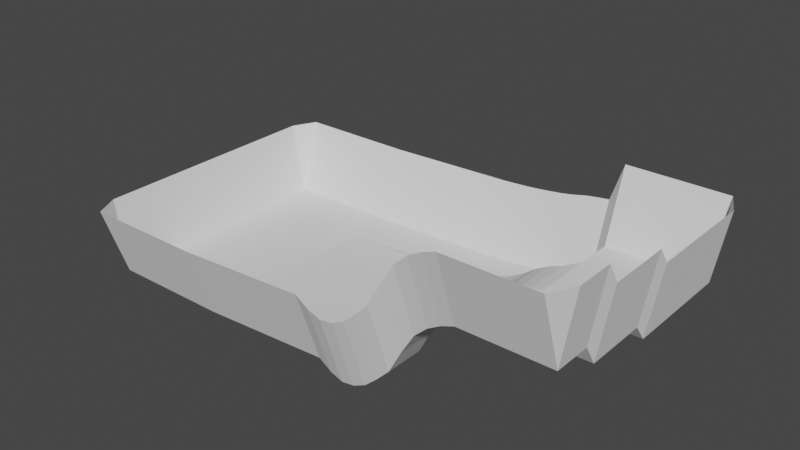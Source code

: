 # Source: TestSlope.blend  (saved by Blender 2.80.75; exported with 4.5.12 LTS)
import bpy
from mathutils import Matrix  # noqa: F401  (used for matrix-valued properties, if any)

bpy.ops.wm.read_factory_settings(use_empty=True)
scene = bpy.context.scene
scene.name = 'Scene'

# ---- collections
col_collection = bpy.data.collections.new('Collection'); scene.collection.children.link(col_collection)

# ---- world
world_world = bpy.data.worlds.new('World'); scene.world = world_world
world_world.use_nodes = True; world_world.node_tree.nodes.clear()
_N = world_world.node_tree.nodes; _L = world_world.node_tree.links
n0 = _N.new('ShaderNodeOutputWorld'); n0.name = 'World Output'; n0.location = (300, 300)
n1 = _N.new('ShaderNodeBackground'); n1.name = 'Background'; n1.location = (10, 300)
n1.inputs[0].default_value = (0.05088, 0.05088, 0.05088, 1.0)
_L.new(n1.outputs[0], n0.inputs[0])
n0.is_active_output = True
world_world.color = (0.05088, 0.05088, 0.05088)
world_world.use_sun_shadow = False
world_world.sun_shadow_jitter_overblur = 0.0

# ---- meshes
me_grid = bpy.data.meshes.new('Grid')
me_grid.from_pydata([(-100.0, -50.0, -3.0), (-44.74, -50.0, 0.0), (-39.47, -50.0, -3.525), (-34.21, -50.0, -5.402), (-28.95, -50.0, -4.597), (-23.68, -50.0, -2.014), (-18.42, -50.0, 2.723), (-13.16, -50.0, 8.074), (-7.895, -50.0, 17.83), (-2.632, -50.0, 26.32), (2.632, -50.0, 31.2), (7.895, -50.0, 34.25), (13.16, -50.0, 36.23), (18.42, -50.0, 36.23), (23.68, -50.0, 36.23), (28.95, -50.0, 36.23), (34.21, -50.0, 36.23), (39.47, -50.0, 36.23), (44.74, -50.0, 36.23), (50.0, -50.0, 36.23), (-100.0, -44.74, -3.0), (-44.74, -44.74, 0.0), (-39.47, -44.74, -3.525), (-34.21, -44.74, -5.402), (-28.95, -44.74, -4.597), (-23.68, -44.74, -2.014), (-18.42, -44.74, 2.723), (-13.16, -44.74, 8.074), (-7.895, -44.74, 17.83), (-2.632, -44.74, 26.32), (2.632, -44.74, 31.2), (7.895, -44.74, 34.25), (13.16, -44.74, 36.23), (18.42, -44.74, 36.23), (23.68, -44.74, 36.23), (28.95, -44.74, 36.23), (34.21, -44.74, 36.23), (39.47, -44.74, 36.23), (44.74, -44.74, 36.23), (50.0, -44.74, 36.23), (-100.0, -39.47, -3.0), (-44.74, -39.47, 0.0), (-39.47, -39.47, -3.525), (-34.21, -39.47, -5.402), (-28.95, -39.47, -4.597), (-23.68, -39.47, -2.014), (-18.42, -39.47, 2.723), (-13.16, -39.47, 8.074), (-7.895, -39.47, 17.83), (-2.632, -39.47, 26.32), (2.632, -39.47, 31.2), (7.895, -39.47, 34.25), (13.16, -39.47, 36.23), (18.42, -39.47, 36.23), (23.68, -39.47, 36.23), (28.95, -39.47, 36.23), (34.21, -39.47, 36.23), (39.47, -39.47, 36.23), (44.74, -39.47, 36.23), (50.0, -39.47, 36.23), (-100.0, -34.21, -3.0), (-44.74, -34.21, 0.0), (-39.47, -34.21, -3.525), (-34.21, -34.21, -5.402), (-28.95, -34.21, -4.597), (-23.68, -34.21, -2.014), (-18.42, -34.21, 2.723), (-13.16, -34.21, 8.074), (-7.895, -34.21, 17.83), (-2.632, -34.21, 26.32), (2.632, -34.21, 31.2), (7.895, -34.21, 34.25), (13.16, -34.21, 36.23), (18.42, -34.21, 36.23), (23.68, -34.21, 36.23), (28.95, -34.21, 36.23), (34.21, -34.21, 36.23), (39.47, -34.21, 36.23), (44.74, -34.21, 36.23), (50.0, -34.21, 36.23), (-100.0, -28.95, -3.0), (-44.74, -28.95, 0.0), (-39.47, -28.95, 11.5), (-34.21, -28.95, 10.73), (-28.95, -28.95, 11.06), (-23.68, -28.95, 12.12), (-18.42, -28.95, 14.06), (-13.16, -28.95, 16.25), (-7.895, -28.95, 20.25), (-2.632, -28.95, 23.73), (2.632, -28.95, 25.73), (7.895, -28.95, 26.98), (13.16, -28.95, 27.79), (18.42, -28.95, 27.79), (23.68, -28.95, 27.79), (28.95, -28.95, 27.79), (34.21, -28.95, 27.79), (39.47, -28.95, 27.79), (44.74, -28.95, 27.79), (50.0, -28.95, 27.79), (-100.0, -23.68, -3.0), (-44.74, -23.68, 0.0), (-39.47, -23.68, 11.5), (-34.21, -23.68, 10.73), (-28.95, -23.68, 11.06), (-23.68, -23.68, 12.12), (-18.42, -23.68, 14.06), (-13.16, -23.68, 16.25), (-7.895, -23.68, 20.25), (-2.632, -23.68, 23.73), (2.632, -23.68, 25.73), (7.895, -23.68, 26.98), (13.16, -23.68, 27.79), (18.42, -23.68, 27.79), (23.68, -23.68, 27.79), (28.95, -23.68, 27.79), (34.21, -23.68, 27.79), (39.47, -23.68, 27.79), (44.74, -23.68, 27.79), (50.0, -23.68, 27.79), (-100.0, -18.42, -3.0), (-44.74, -18.42, 0.0), (-39.47, -18.42, 11.5), (-34.21, -18.42, 10.73), (-28.95, -18.42, 11.06), (-23.68, -18.42, 12.12), (-18.42, -18.42, 14.06), (-13.16, -18.42, 16.25), (-7.895, -18.42, 20.25), (-2.632, -18.42, 23.73), (2.632, -18.42, 25.73), (7.895, -18.42, 26.98), (13.16, -18.42, 27.79), (18.42, -18.42, 27.79), (23.68, -18.42, 27.79), (28.95, -18.42, 27.79), (34.21, -18.42, 27.79), (39.47, -18.42, 27.79), (44.74, -18.42, 27.79), (50.0, -18.42, 27.79), (-100.0, -13.16, -3.0), (-44.74, -13.16, 0.0), (-39.47, -13.16, 11.5), (-34.21, -13.16, 10.73), (-28.95, -13.16, 11.06), (-23.68, -13.16, 12.12), (-18.42, -13.16, 14.06), (-13.16, -13.16, 16.25), (-7.895, -13.16, 20.25), (-2.632, -13.16, 23.73), (2.632, -13.16, 25.73), (7.895, -13.16, 26.98), (13.16, -13.16, 27.79), (18.42, -13.16, 27.79), (23.68, -13.16, 27.79), (28.95, -13.16, 27.79), (34.21, -13.16, 27.79), (39.47, -13.16, 27.79), (44.74, -13.16, 27.79), (50.0, -13.16, 27.79), (-100.0, -7.895, -3.0), (-44.74, -7.895, 0.0), (-39.47, -7.895, 11.5), (-34.21, -7.895, 10.73), (-28.95, -7.895, 11.06), (-23.68, -7.895, 12.12), (-18.42, -7.895, 14.06), (-13.16, -7.895, 16.25), (-7.895, -7.895, 20.25), (-2.632, -7.895, 23.73), (2.632, -7.895, 25.73), (7.895, -7.895, 26.98), (13.16, -7.895, 27.79), (18.42, -7.895, 27.79), (23.68, -7.895, 27.79), (28.95, -7.895, 27.79), (34.21, -7.895, 27.79), (39.47, -7.895, 27.79), (44.74, -7.895, 27.79), (50.0, -7.895, 27.79), (-100.0, -2.632, -3.0), (-44.74, -2.632, 0.0), (-39.47, -2.632, 11.5), (-34.21, -2.632, 10.73), (-28.95, -2.632, 11.06), (-23.68, -2.632, 12.12), (-18.42, -2.632, 14.06), (-13.16, -2.632, 16.25), (-7.895, -2.632, 20.25), (-2.632, -2.632, 23.73), (2.632, -2.632, 25.73), (7.895, -2.632, 26.98), (13.16, -2.632, 27.79), (18.42, -2.632, 27.79), (23.68, -2.632, 27.79), (28.95, -2.632, 27.79), (34.21, -2.632, 27.79), (39.47, -2.632, 27.79), (44.74, -2.632, 27.79), (50.0, -2.632, 27.79), (-100.0, 2.632, -3.0), (-44.74, 2.632, 0.0), (-39.47, 2.632, 1.0), (-34.21, 2.632, 2.1), (-28.95, 2.632, 3.6), (-23.68, 2.632, 5.6), (-18.42, 2.632, 7.8), (-13.16, 2.632, 10.8), (-7.895, 2.632, 14.8), (-2.632, 2.632, 17.55), (2.632, 2.632, 19.55), (7.895, 2.632, 20.8), (13.16, 2.632, 20.8), (18.42, 2.632, 20.8), (23.68, 2.632, 20.8), (28.95, 2.632, 20.8), (34.21, 2.632, 20.8), (39.47, 2.632, 20.8), (44.74, 2.632, 20.8), (50.0, 2.632, 20.8), (-100.0, 7.895, -3.0), (-44.74, 7.895, 0.0), (-39.47, 7.895, 1.0), (-34.21, 7.895, 2.1), (-28.95, 7.895, 3.6), (-23.68, 7.895, 5.6), (-18.42, 7.895, 7.8), (-13.16, 7.895, 10.8), (-7.895, 7.895, 14.8), (-2.632, 7.895, 17.55), (2.632, 7.895, 19.55), (7.895, 7.895, 20.8), (13.16, 7.895, 20.8), (18.42, 7.895, 20.8), (23.68, 7.895, 20.8), (28.95, 7.895, 20.8), (34.21, 7.895, 20.8), (39.47, 7.895, 20.8), (44.74, 7.895, 20.8), (50.0, 7.895, 20.8), (-100.0, 13.16, -3.0), (-44.74, 13.16, 0.0), (-39.47, 13.16, 1.0), (-34.21, 13.16, 2.1), (-28.95, 13.16, 3.6), (-23.68, 13.16, 5.6), (-18.42, 13.16, 7.8), (-13.16, 13.16, 10.8), (-7.895, 13.16, 14.8), (-2.632, 13.16, 17.55), (2.632, 13.16, 19.55), (7.895, 13.16, 20.8), (13.16, 13.16, 20.8), (18.42, 13.16, 20.8), (23.68, 13.16, 20.8), (28.95, 13.16, 20.8), (34.21, 13.16, 20.8), (39.47, 13.16, 20.8), (44.74, 13.16, 20.8), (50.0, 13.16, 20.8), (-100.0, 18.42, -3.0), (-44.74, 18.42, 0.0), (-39.47, 18.42, 1.0), (-34.21, 18.42, 2.1), (-28.95, 18.42, 3.6), (-23.68, 18.42, 5.6), (-18.42, 18.42, 7.8), (-13.16, 18.42, 10.8), (-7.895, 18.42, 14.8), (-2.632, 18.42, 17.55), (2.632, 18.42, 19.55), (7.895, 18.42, 20.8), (13.16, 18.42, 20.8), (18.42, 18.42, 20.8), (23.68, 18.42, 20.8), (28.95, 18.42, 20.8), (34.21, 18.42, 20.8), (39.47, 18.42, 20.8), (44.74, 18.42, 20.8), (50.0, 18.42, 20.8), (-100.0, 23.68, -3.0), (-44.74, 23.68, 0.0), (-39.47, 23.68, 1.0), (-34.21, 23.68, 2.1), (-28.95, 23.68, 3.6), (-23.68, 23.68, 5.6), (-18.42, 23.68, 7.8), (-13.16, 23.68, 10.8), (-7.895, 23.68, 14.8), (-2.632, 23.68, 17.55), (2.632, 23.68, 19.55), (7.895, 23.68, 20.8), (13.16, 23.68, 20.8), (18.42, 23.68, 20.8), (23.68, 23.68, 20.8), (28.95, 23.68, 20.8), (34.21, 23.68, 20.8), (39.47, 23.68, 20.8), (44.74, 23.68, 20.8), (50.0, 23.68, 20.8), (-100.0, 28.95, -3.0), (-44.74, 28.95, 0.0), (-39.47, 28.95, 1.0), (-34.21, 28.95, 2.1), (-28.95, 28.95, 3.6), (-23.68, 28.95, 5.6), (-18.42, 28.95, 7.8), (-13.16, 28.95, 10.8), (-7.895, 28.95, 14.8), (-2.632, 28.95, 17.55), (2.632, 28.95, 19.55), (7.895, 28.95, 20.8), (13.16, 28.95, 20.8), (18.42, 28.95, 20.8), (23.68, 28.95, 20.8), (28.95, 28.95, 20.8), (34.21, 28.95, 20.8), (39.47, 28.95, 20.8), (44.74, 28.95, 20.8), (50.0, 28.95, 20.8), (-100.0, 34.21, -3.0), (-44.74, 34.21, -1.389), (-39.47, 34.21, -1.071), (-34.21, 34.21, -0.7216), (-28.95, 34.21, -0.2448), (-23.68, 34.21, 0.3909), (-18.42, 34.21, 1.09), (-13.16, 34.21, 2.044), (-7.895, 34.21, 3.315), (-2.632, 34.21, 4.189), (2.632, 34.21, 4.825), (7.895, 34.21, 20.8), (13.16, 34.21, 20.8), (18.42, 34.21, 20.8), (23.68, 34.21, 20.8), (28.95, 34.21, 20.8), (34.21, 34.21, 20.8), (39.47, 34.21, 20.8), (44.74, 34.21, 20.8), (50.0, 34.21, 20.8), (-100.0, 39.47, -3.0), (-44.74, 39.47, -1.389), (-39.47, 39.47, -1.071), (-34.21, 39.47, -0.7216), (-28.95, 39.47, -0.2448), (-23.68, 39.47, 0.3909), (-18.42, 39.47, 1.09), (-13.16, 39.47, 2.044), (-7.895, 39.47, 3.315), (-2.632, 39.47, 4.189), (2.632, 39.47, 4.825), (7.895, 39.47, 20.8), (13.16, 39.47, 20.8), (18.42, 39.47, 20.8), (23.68, 39.47, 20.8), (28.95, 39.47, 20.8), (34.21, 39.47, 20.8), (39.47, 39.47, 20.8), (44.74, 39.47, 20.8), (50.0, 39.47, 20.8), (-100.0, 44.74, -3.0), (-44.74, 44.74, -1.389), (-39.47, 44.74, -1.071), (-34.21, 44.74, -0.7216), (-28.95, 44.74, -0.2448), (-23.68, 44.74, 0.3909), (-18.42, 44.74, 1.09), (-13.16, 44.74, 2.044), (-7.895, 44.74, 3.315), (-2.632, 44.74, 4.189), (2.632, 44.74, 4.825), (7.895, 44.74, 20.8), (13.16, 44.74, 20.8), (18.42, 44.74, 20.8), (23.68, 44.74, 20.8), (28.95, 44.74, 20.8), (34.21, 44.74, 20.8), (39.47, 44.74, 20.8), (44.74, 44.74, 20.8), (50.0, 44.74, 20.8), (-100.0, 50.0, -3.0), (-44.74, 50.0, -1.389), (-39.47, 50.0, -1.071), (-34.21, 50.0, -0.7216), (-28.95, 50.0, -0.2448), (-23.68, 50.0, 0.3909), (-18.42, 50.0, 1.09), (-13.16, 50.0, 2.044), (-7.895, 50.0, 3.315), (-2.632, 50.0, 4.189), (2.632, 50.0, 4.825), (7.895, 50.0, 20.8), (13.16, 50.0, 20.8), (18.42, 50.0, 20.8), (23.68, 50.0, 20.8), (28.95, 50.0, 20.8), (34.21, 50.0, 20.8), (39.47, 50.0, 20.8), (44.74, 50.0, 20.8), (50.0, 50.0, 20.8), (-150.0, -50.0, -3.0), (-150.0, -44.74, -3.0), (-150.0, -39.47, -3.0), (-150.0, -34.21, -3.0), (-150.0, -28.95, -3.0), (-150.0, -23.68, -3.0), (-150.0, -18.42, -3.0), (-150.0, -13.16, -3.0), (-150.0, -7.895, -3.0), (-150.0, -2.632, -3.0), (-150.0, 2.632, -3.0), (-150.0, 7.895, -3.0), (-150.0, 13.16, -3.0), (-150.0, 18.42, -3.0), (-150.0, 23.68, -3.0), (-150.0, 28.95, -3.0), (-150.0, 34.21, -3.0), (-150.0, 39.47, -3.0), (-150.0, 44.74, -3.0), (-150.0, 50.0, -3.0), (-100.0, 60.0, 27.0), (-44.74, 60.0, 28.61), (-39.47, 60.0, 28.93), (-34.21, 60.0, 29.28), (-28.95, 60.0, 29.76), (-23.68, 60.0, 30.39), (-18.42, 60.0, 31.09), (-13.16, 60.0, 32.04), (-7.895, 60.0, 33.32), (-2.632, 60.0, 34.19), (2.632, 60.0, 34.83), (7.895, 60.0, 50.8), (13.16, 60.0, 50.8), (18.42, 60.0, 50.8), (23.68, 60.0, 50.8), (28.95, 60.0, 50.8), (34.21, 60.0, 50.8), (39.47, 60.0, 50.8), (44.74, 60.0, 50.8), (50.0, 60.0, 50.8), (-150.0, 60.0, 27.0), (-100.0, -60.0, 27.0), (-44.74, -60.0, 30.0), (-39.47, -60.0, 26.48), (-34.21, -60.0, 24.6), (-28.95, -60.0, 25.4), (-23.68, -60.0, 27.99), (-18.42, -60.0, 32.72), (-13.16, -60.0, 38.07), (-7.895, -60.0, 47.83), (-2.632, -60.0, 56.32), (2.632, -60.0, 61.2), (7.895, -60.0, 64.25), (13.16, -60.0, 66.23), (18.42, -60.0, 66.23), (23.68, -60.0, 66.23), (28.95, -60.0, 66.23), (34.21, -60.0, 66.23), (39.47, -60.0, 66.23), (44.74, -60.0, 66.23), (50.0, -60.0, 66.23), (-150.0, -60.0, 27.0), (55.0, -50.0, 66.23), (55.0, -44.74, 66.23), (55.0, -39.47, 66.23), (55.0, -34.21, 66.23), (55.0, -28.95, 57.79), (55.0, -23.68, 57.79), (55.0, -18.42, 57.79), (55.0, -13.16, 57.79), (55.0, -7.895, 57.79), (55.0, -2.632, 57.79), (55.0, 2.632, 50.8), (55.0, 7.895, 50.8), (55.0, 13.16, 50.8), (55.0, 18.42, 50.8), (55.0, 23.68, 50.8), (55.0, 28.95, 50.8), (55.0, 34.21, 50.8), (55.0, 39.47, 50.8), (55.0, 44.74, 50.8), (55.0, 50.0, 50.8), (-155.0, -50.0, 27.0), (-155.0, -44.74, 27.0), (-155.0, -39.47, 27.0), (-155.0, -34.21, 27.0), (-155.0, -28.95, 27.0), (-155.0, -23.68, 27.0), (-155.0, -18.42, 27.0), (-155.0, -13.16, 27.0), (-155.0, -7.895, 27.0), (-155.0, -2.632, 27.0), (-155.0, 2.632, 27.0), (-155.0, 7.895, 27.0), (-155.0, 13.16, 27.0), (-155.0, 18.42, 27.0), (-155.0, 23.68, 27.0), (-155.0, 28.95, 27.0), (-155.0, 34.21, 27.0), (-155.0, 39.47, 27.0), (-155.0, 44.74, 27.0), (-155.0, 50.0, 27.0)], [], [(0, 1, 21, 20), (1, 2, 22, 21), (2, 3, 23, 22), (3, 4, 24, 23), (4, 5, 25, 24), (5, 6, 26, 25), (6, 7, 27, 26), (7, 8, 28, 27), (8, 9, 29, 28), (9, 10, 30, 29), (10, 11, 31, 30), (11, 12, 32, 31), (12, 13, 33, 32), (13, 14, 34, 33), (14, 15, 35, 34), (15, 16, 36, 35), (16, 17, 37, 36), (17, 18, 38, 37), (18, 19, 39, 38), (20, 21, 41, 40), (21, 22, 42, 41), (22, 23, 43, 42), (23, 24, 44, 43), (24, 25, 45, 44), (25, 26, 46, 45), (26, 27, 47, 46), (27, 28, 48, 47), (28, 29, 49, 48), (29, 30, 50, 49), (30, 31, 51, 50), (31, 32, 52, 51), (32, 33, 53, 52), (33, 34, 54, 53), (34, 35, 55, 54), (35, 36, 56, 55), (36, 37, 57, 56), (37, 38, 58, 57), (38, 39, 59, 58), (40, 41, 61, 60), (41, 42, 62, 61), (42, 43, 63, 62), (43, 44, 64, 63), (44, 45, 65, 64), (45, 46, 66, 65), (46, 47, 67, 66), (47, 48, 68, 67), (48, 49, 69, 68), (49, 50, 70, 69), (50, 51, 71, 70), (51, 52, 72, 71), (52, 53, 73, 72), (53, 54, 74, 73), (54, 55, 75, 74), (55, 56, 76, 75), (56, 57, 77, 76), (57, 58, 78, 77), (58, 59, 79, 78), (60, 61, 81, 80), (61, 62, 82, 81), (62, 63, 83, 82), (63, 64, 84, 83), (64, 65, 85, 84), (65, 66, 86, 85), (66, 67, 87, 86), (67, 68, 88, 87), (68, 69, 89, 88), (69, 70, 90, 89), (70, 71, 91, 90), (71, 72, 92, 91), (72, 73, 93, 92), (73, 74, 94, 93), (74, 75, 95, 94), (75, 76, 96, 95), (76, 77, 97, 96), (77, 78, 98, 97), (78, 79, 99, 98), (80, 81, 101, 100), (81, 82, 102, 101), (82, 83, 103, 102), (83, 84, 104, 103), (84, 85, 105, 104), (85, 86, 106, 105), (86, 87, 107, 106), (87, 88, 108, 107), (88, 89, 109, 108), (89, 90, 110, 109), (90, 91, 111, 110), (91, 92, 112, 111), (92, 93, 113, 112), (93, 94, 114, 113), (94, 95, 115, 114), (95, 96, 116, 115), (96, 97, 117, 116), (97, 98, 118, 117), (98, 99, 119, 118), (100, 101, 121, 120), (101, 102, 122, 121), (102, 103, 123, 122), (103, 104, 124, 123), (104, 105, 125, 124), (105, 106, 126, 125), (106, 107, 127, 126), (107, 108, 128, 127), (108, 109, 129, 128), (109, 110, 130, 129), (110, 111, 131, 130), (111, 112, 132, 131), (112, 113, 133, 132), (113, 114, 134, 133), (114, 115, 135, 134), (115, 116, 136, 135), (116, 117, 137, 136), (117, 118, 138, 137), (118, 119, 139, 138), (120, 121, 141, 140), (121, 122, 142, 141), (122, 123, 143, 142), (123, 124, 144, 143), (124, 125, 145, 144), (125, 126, 146, 145), (126, 127, 147, 146), (127, 128, 148, 147), (128, 129, 149, 148), (129, 130, 150, 149), (130, 131, 151, 150), (131, 132, 152, 151), (132, 133, 153, 152), (133, 134, 154, 153), (134, 135, 155, 154), (135, 136, 156, 155), (136, 137, 157, 156), (137, 138, 158, 157), (138, 139, 159, 158), (140, 141, 161, 160), (141, 142, 162, 161), (142, 143, 163, 162), (143, 144, 164, 163), (144, 145, 165, 164), (145, 146, 166, 165), (146, 147, 167, 166), (147, 148, 168, 167), (148, 149, 169, 168), (149, 150, 170, 169), (150, 151, 171, 170), (151, 152, 172, 171), (152, 153, 173, 172), (153, 154, 174, 173), (154, 155, 175, 174), (155, 156, 176, 175), (156, 157, 177, 176), (157, 158, 178, 177), (158, 159, 179, 178), (160, 161, 181, 180), (161, 162, 182, 181), (162, 163, 183, 182), (163, 164, 184, 183), (164, 165, 185, 184), (165, 166, 186, 185), (166, 167, 187, 186), (167, 168, 188, 187), (168, 169, 189, 188), (169, 170, 190, 189), (170, 171, 191, 190), (171, 172, 192, 191), (172, 173, 193, 192), (173, 174, 194, 193), (174, 175, 195, 194), (175, 176, 196, 195), (176, 177, 197, 196), (177, 178, 198, 197), (178, 179, 199, 198), (180, 181, 201, 200), (181, 182, 202, 201), (182, 183, 203, 202), (183, 184, 204, 203), (184, 185, 205, 204), (185, 186, 206, 205), (186, 187, 207, 206), (187, 188, 208, 207), (188, 189, 209, 208), (189, 190, 210, 209), (190, 191, 211, 210), (191, 192, 212, 211), (192, 193, 213, 212), (193, 194, 214, 213), (194, 195, 215, 214), (195, 196, 216, 215), (196, 197, 217, 216), (197, 198, 218, 217), (198, 199, 219, 218), (200, 201, 221, 220), (201, 202, 222, 221), (202, 203, 223, 222), (203, 204, 224, 223), (204, 205, 225, 224), (205, 206, 226, 225), (206, 207, 227, 226), (207, 208, 228, 227), (208, 209, 229, 228), (209, 210, 230, 229), (210, 211, 231, 230), (211, 212, 232, 231), (212, 213, 233, 232), (213, 214, 234, 233), (214, 215, 235, 234), (215, 216, 236, 235), (216, 217, 237, 236), (217, 218, 238, 237), (218, 219, 239, 238), (220, 221, 241, 240), (221, 222, 242, 241), (222, 223, 243, 242), (223, 224, 244, 243), (224, 225, 245, 244), (225, 226, 246, 245), (226, 227, 247, 246), (227, 228, 248, 247), (228, 229, 249, 248), (229, 230, 250, 249), (230, 231, 251, 250), (231, 232, 252, 251), (232, 233, 253, 252), (233, 234, 254, 253), (234, 235, 255, 254), (235, 236, 256, 255), (236, 237, 257, 256), (237, 238, 258, 257), (238, 239, 259, 258), (240, 241, 261, 260), (241, 242, 262, 261), (242, 243, 263, 262), (243, 244, 264, 263), (244, 245, 265, 264), (245, 246, 266, 265), (246, 247, 267, 266), (247, 248, 268, 267), (248, 249, 269, 268), (249, 250, 270, 269), (250, 251, 271, 270), (251, 252, 272, 271), (252, 253, 273, 272), (253, 254, 274, 273), (254, 255, 275, 274), (255, 256, 276, 275), (256, 257, 277, 276), (257, 258, 278, 277), (258, 259, 279, 278), (260, 261, 281, 280), (261, 262, 282, 281), (262, 263, 283, 282), (263, 264, 284, 283), (264, 265, 285, 284), (265, 266, 286, 285), (266, 267, 287, 286), (267, 268, 288, 287), (268, 269, 289, 288), (269, 270, 290, 289), (270, 271, 291, 290), (271, 272, 292, 291), (272, 273, 293, 292), (273, 274, 294, 293), (274, 275, 295, 294), (275, 276, 296, 295), (276, 277, 297, 296), (277, 278, 298, 297), (278, 279, 299, 298), (280, 281, 301, 300), (281, 282, 302, 301), (282, 283, 303, 302), (283, 284, 304, 303), (284, 285, 305, 304), (285, 286, 306, 305), (286, 287, 307, 306), (287, 288, 308, 307), (288, 289, 309, 308), (289, 290, 310, 309), (290, 291, 311, 310), (291, 292, 312, 311), (292, 293, 313, 312), (293, 294, 314, 313), (294, 295, 315, 314), (295, 296, 316, 315), (296, 297, 317, 316), (297, 298, 318, 317), (298, 299, 319, 318), (300, 301, 321, 320), (301, 302, 322, 321), (302, 303, 323, 322), (303, 304, 324, 323), (304, 305, 325, 324), (305, 306, 326, 325), (306, 307, 327, 326), (307, 308, 328, 327), (308, 309, 329, 328), (309, 310, 330, 329), (310, 311, 331, 330), (311, 312, 332, 331), (312, 313, 333, 332), (313, 314, 334, 333), (314, 315, 335, 334), (315, 316, 336, 335), (316, 317, 337, 336), (317, 318, 338, 337), (318, 319, 339, 338), (320, 321, 341, 340), (321, 322, 342, 341), (322, 323, 343, 342), (323, 324, 344, 343), (324, 325, 345, 344), (325, 326, 346, 345), (326, 327, 347, 346), (327, 328, 348, 347), (328, 329, 349, 348), (329, 330, 350, 349), (330, 331, 351, 350), (331, 332, 352, 351), (332, 333, 353, 352), (333, 334, 354, 353), (334, 335, 355, 354), (335, 336, 356, 355), (336, 337, 357, 356), (337, 338, 358, 357), (338, 339, 359, 358), (340, 341, 361, 360), (341, 342, 362, 361), (342, 343, 363, 362), (343, 344, 364, 363), (344, 345, 365, 364), (345, 346, 366, 365), (346, 347, 367, 366), (347, 348, 368, 367), (348, 349, 369, 368), (349, 350, 370, 369), (350, 351, 371, 370), (351, 352, 372, 371), (352, 353, 373, 372), (353, 354, 374, 373), (354, 355, 375, 374), (355, 356, 376, 375), (356, 357, 377, 376), (357, 358, 378, 377), (358, 359, 379, 378), (360, 361, 381, 380), (361, 362, 382, 381), (362, 363, 383, 382), (363, 364, 384, 383), (364, 365, 385, 384), (365, 366, 386, 385), (366, 367, 387, 386), (367, 368, 388, 387), (368, 369, 389, 388), (369, 370, 390, 389), (370, 371, 391, 390), (371, 372, 392, 391), (372, 373, 393, 392), (373, 374, 394, 393), (374, 375, 395, 394), (375, 376, 396, 395), (376, 377, 397, 396), (377, 378, 398, 397), (378, 379, 399, 398), (340, 360, 418, 417), (120, 140, 407, 406), (200, 220, 411, 410), (280, 300, 415, 414), (60, 80, 404, 403), (360, 380, 419, 418), (140, 160, 408, 407), (220, 240, 412, 411), (300, 320, 416, 415), (80, 100, 405, 404), (160, 180, 409, 408), (240, 260, 413, 412), (20, 40, 402, 401), (320, 340, 417, 416), (100, 120, 406, 405), (0, 20, 401, 400), (180, 200, 410, 409), (260, 280, 414, 413), (40, 60, 403, 402), (387, 388, 428, 427), (419, 380, 420, 440), (391, 392, 432, 431), (380, 381, 421, 420), (395, 396, 436, 435), (384, 385, 425, 424), (388, 389, 429, 428), (392, 393, 433, 432), (381, 382, 422, 421), (396, 397, 437, 436), (385, 386, 426, 425), (389, 390, 430, 429), (393, 394, 434, 433), (382, 383, 423, 422), (397, 398, 438, 437), (386, 387, 427, 426), (390, 391, 431, 430), (394, 395, 435, 434), (383, 384, 424, 423), (398, 399, 439, 438), (12, 11, 452, 453), (17, 16, 457, 458), (5, 4, 445, 446), (10, 9, 450, 451), (15, 14, 455, 456), (0, 400, 461, 441), (3, 2, 443, 444), (8, 7, 448, 449), (13, 12, 453, 454), (18, 17, 458, 459), (1, 0, 441, 442), (6, 5, 446, 447), (11, 10, 451, 452), (16, 15, 456, 457), (4, 3, 444, 445), (9, 8, 449, 450), (14, 13, 454, 455), (19, 18, 459, 460), (2, 1, 442, 443), (7, 6, 447, 448), (339, 319, 477, 478), (119, 99, 466, 467), (199, 179, 470, 471), (279, 259, 474, 475), (59, 39, 463, 464), (359, 339, 478, 479), (139, 119, 467, 468), (219, 199, 471, 472), (299, 279, 475, 476), (79, 59, 464, 465), (379, 359, 479, 480), (159, 139, 468, 469), (239, 219, 472, 473), (319, 299, 476, 477), (99, 79, 465, 466), (399, 379, 480, 481), (179, 159, 469, 470), (259, 239, 473, 474), (39, 19, 462, 463), (19, 460, 462), (399, 481, 439), (414, 415, 497, 496), (407, 408, 490, 489), (400, 401, 483, 482), (415, 416, 498, 497), (408, 409, 491, 490), (401, 402, 484, 483), (416, 417, 499, 498), (409, 410, 492, 491), (402, 403, 485, 484), (417, 418, 500, 499), (410, 411, 493, 492), (403, 404, 486, 485), (418, 419, 501, 500), (411, 412, 494, 493), (404, 405, 487, 486), (412, 413, 495, 494), (405, 406, 488, 487), (413, 414, 496, 495), (406, 407, 489, 488), (400, 482, 461), (419, 440, 501)])
_uv = me_grid.uv_layers.new(name='UVMap')
_uv.uv.foreach_set('vector', [0.0, 0.0, 0.05263, 0.0, 0.05263, 0.05263, 0.0, 0.05263, 0.05263, 0.0, 0.1053, 0.0, 0.1053, 0.05263, 0.05263, 0.05263, 0.1053, 0.0, 0.1579, 0.0, 0.1579, 0.05263, 0.1053, 0.05263, 0.1579, 0.0, 0.2105, 0.0, 0.2105, 0.05263, 0.1579, 0.05263, 0.2105, 0.0, 0.2632, 0.0, 0.2632, 0.05263, 0.2105, 0.05263, 0.2632, 0.0, 0.3158, 0.0, 0.3158, 0.05263, 0.2632, 0.05263, 0.3158, 0.0, 0.3684, 0.0, 0.3684, 0.05263, 0.3158, 0.05263, 0.3684, 0.0, 0.4211, 0.0, 0.4211, 0.05263, 0.3684, 0.05263, 0.4211, 0.0, 0.4737, 0.0, 0.4737, 0.05263, 0.4211, 0.05263, 0.4737, 0.0, 0.5263, 0.0, 0.5263, 0.05263, 0.4737, 0.05263, 0.5263, 0.0, 0.5789, 0.0, 0.5789, 0.05263, 0.5263, 0.05263, 0.5789, 0.0, 0.6316, 0.0, 0.6316, 0.05263, 0.5789, 0.05263, 0.6316, 0.0, 0.6842, 0.0, 0.6842, 0.05263, 0.6316, 0.05263, 0.6842, 0.0, 0.7368, 0.0, 0.7368, 0.05263, 0.6842, 0.05263, 0.7368, 0.0, 0.7895, 0.0, 0.7895, 0.05263, 0.7368, 0.05263, 0.7895, 0.0, 0.8421, 0.0, 0.8421, 0.05263, 0.7895, 0.05263, 0.8421, 0.0, 0.8947, 0.0, 0.8947, 0.05263, 0.8421, 0.05263, 0.8947, 0.0, 0.9474, 0.0, 0.9474, 0.05263, 0.8947, 0.05263, 0.9474, 0.0, 1.0, 0.0, 1.0, 0.05263, 0.9474, 0.05263, 1.0, 0.0, 1.053, 0.0, 1.053, 0.05263, 1.0, 0.05263, 0.0, 0.05263, 0.05263, 0.05263, 0.05263, 0.1053, 0.0, 0.1053, 0.05263, 0.05263, 0.1053, 0.05263, 0.1053, 0.1053, 0.05263, 0.1053, 0.1053, 0.05263, 0.1579, 0.05263, 0.1579, 0.1053, 0.1053, 0.1053, 0.1579, 0.05263, 0.2105, 0.05263, 0.2105, 0.1053, 0.1579, 0.1053, 0.2105, 0.05263, 0.2632, 0.05263, 0.2632, 0.1053, 0.2105, 0.1053, 0.2632, 0.05263, 0.3158, 0.05263, 0.3158, 0.1053, 0.2632, 0.1053, 0.3158, 0.05263, 0.3684, 0.05263, 0.3684, 0.1053, 0.3158, 0.1053, 0.3684, 0.05263, 0.4211, 0.05263, 0.4211, 0.1053, 0.3684, 0.1053, 0.4211, 0.05263, 0.4737, 0.05263, 0.4737, 0.1053, 0.4211, 0.1053, 0.4737, 0.05263, 0.5263, 0.05263, 0.5263, 0.1053, 0.4737, 0.1053, 0.5263, 0.05263, 0.5789, 0.05263, 0.5789, 0.1053, 0.5263, 0.1053, 0.5789, 0.05263, 0.6316, 0.05263, 0.6316, 0.1053, 0.5789, 0.1053, 0.6316, 0.05263, 0.6842, 0.05263, 0.6842, 0.1053, 0.6316, 0.1053, 0.6842, 0.05263, 0.7368, 0.05263, 0.7368, 0.1053, 0.6842, 0.1053, 0.7368, 0.05263, 0.7895, 0.05263, 0.7895, 0.1053, 0.7368, 0.1053, 0.7895, 0.05263, 0.8421, 0.05263, 0.8421, 0.1053, 0.7895, 0.1053, 0.8421, 0.05263, 0.8947, 0.05263, 0.8947, 0.1053, 0.8421, 0.1053, 0.8947, 0.05263, 0.9474, 0.05263, 0.9474, 0.1053, 0.8947, 0.1053, 0.9474, 0.05263, 1.0, 0.05263, 1.0, 0.1053, 0.9474, 0.1053, 1.0, 0.05263, 1.053, 0.05263, 1.053, 0.1053, 1.0, 0.1053, 0.0, 0.1053, 0.05263, 0.1053, 0.05263, 0.1579, 0.0, 0.1579, 0.05263, 0.1053, 0.1053, 0.1053, 0.1053, 0.1579, 0.05263, 0.1579, 0.1053, 0.1053, 0.1579, 0.1053, 0.1579, 0.1579, 0.1053, 0.1579, 0.1579, 0.1053, 0.2105, 0.1053, 0.2105, 0.1579, 0.1579, 0.1579, 0.2105, 0.1053, 0.2632, 0.1053, 0.2632, 0.1579, 0.2105, 0.1579, 0.2632, 0.1053, 0.3158, 0.1053, 0.3158, 0.1579, 0.2632, 0.1579, 0.3158, 0.1053, 0.3684, 0.1053, 0.3684, 0.1579, 0.3158, 0.1579, 0.3684, 0.1053, 0.4211, 0.1053, 0.4211, 0.1579, 0.3684, 0.1579, 0.4211, 0.1053, 0.4737, 0.1053, 0.4737, 0.1579, 0.4211, 0.1579, 0.4737, 0.1053, 0.5263, 0.1053, 0.5263, 0.1579, 0.4737, 0.1579, 0.5263, 0.1053, 0.5789, 0.1053, 0.5789, 0.1579, 0.5263, 0.1579, 0.5789, 0.1053, 0.6316, 0.1053, 0.6316, 0.1579, 0.5789, 0.1579, 0.6316, 0.1053, 0.6842, 0.1053, 0.6842, 0.1579, 0.6316, 0.1579, 0.6842, 0.1053, 0.7368, 0.1053, 0.7368, 0.1579, 0.6842, 0.1579, 0.7368, 0.1053, 0.7895, 0.1053, 0.7895, 0.1579, 0.7368, 0.1579, 0.7895, 0.1053, 0.8421, 0.1053, 0.8421, 0.1579, 0.7895, 0.1579, 0.8421, 0.1053, 0.8947, 0.1053, 0.8947, 0.1579, 0.8421, 0.1579, 0.8947, 0.1053, 0.9474, 0.1053, 0.9474, 0.1579, 0.8947, 0.1579, 0.9474, 0.1053, 1.0, 0.1053, 1.0, 0.1579, 0.9474, 0.1579, 1.0, 0.1053, 1.053, 0.1053, 1.053, 0.1579, 1.0, 0.1579, 0.0, 0.1579, 0.05263, 0.1579, 0.05263, 0.2105, 0.0, 0.2105, 0.05263, 0.1579, 0.1053, 0.1579, 0.1053, 0.2105, 0.05263, 0.2105, 0.1053, 0.1579, 0.1579, 0.1579, 0.1579, 0.2105, 0.1053, 0.2105, 0.1579, 0.1579, 0.2105, 0.1579, 0.2105, 0.2105, 0.1579, 0.2105, 0.2105, 0.1579, 0.2632, 0.1579, 0.2632, 0.2105, 0.2105, 0.2105, 0.2632, 0.1579, 0.3158, 0.1579, 0.3158, 0.2105, 0.2632, 0.2105, 0.3158, 0.1579, 0.3684, 0.1579, 0.3684, 0.2105, 0.3158, 0.2105, 0.3684, 0.1579, 0.4211, 0.1579, 0.4211, 0.2105, 0.3684, 0.2105, 0.4211, 0.1579, 0.4737, 0.1579, 0.4737, 0.2105, 0.4211, 0.2105, 0.4737, 0.1579, 0.5263, 0.1579, 0.5263, 0.2105, 0.4737, 0.2105, 0.5263, 0.1579, 0.5789, 0.1579, 0.5789, 0.2105, 0.5263, 0.2105, 0.5789, 0.1579, 0.6316, 0.1579, 0.6316, 0.2105, 0.5789, 0.2105, 0.6316, 0.1579, 0.6842, 0.1579, 0.6842, 0.2105, 0.6316, 0.2105, 0.6842, 0.1579, 0.7368, 0.1579, 0.7368, 0.2105, 0.6842, 0.2105, 0.7368, 0.1579, 0.7895, 0.1579, 0.7895, 0.2105, 0.7368, 0.2105, 0.7895, 0.1579, 0.8421, 0.1579, 0.8421, 0.2105, 0.7895, 0.2105, 0.8421, 0.1579, 0.8947, 0.1579, 0.8947, 0.2105, 0.8421, 0.2105, 0.8947, 0.1579, 0.9474, 0.1579, 0.9474, 0.2105, 0.8947, 0.2105, 0.9474, 0.1579, 1.0, 0.1579, 1.0, 0.2105, 0.9474, 0.2105, 1.0, 0.1579, 1.053, 0.1579, 1.053, 0.2105, 1.0, 0.2105, 0.0, 0.2105, 0.05263, 0.2105, 0.05263, 0.2632, 0.0, 0.2632, 0.05263, 0.2105, 0.1053, 0.2105, 0.1053, 0.2632, 0.05263, 0.2632, 0.1053, 0.2105, 0.1579, 0.2105, 0.1579, 0.2632, 0.1053, 0.2632, 0.1579, 0.2105, 0.2105, 0.2105, 0.2105, 0.2632, 0.1579, 0.2632, 0.2105, 0.2105, 0.2632, 0.2105, 0.2632, 0.2632, 0.2105, 0.2632, 0.2632, 0.2105, 0.3158, 0.2105, 0.3158, 0.2632, 0.2632, 0.2632, 0.3158, 0.2105, 0.3684, 0.2105, 0.3684, 0.2632, 0.3158, 0.2632, 0.3684, 0.2105, 0.4211, 0.2105, 0.4211, 0.2632, 0.3684, 0.2632, 0.4211, 0.2105, 0.4737, 0.2105, 0.4737, 0.2632, 0.4211, 0.2632, 0.4737, 0.2105, 0.5263, 0.2105, 0.5263, 0.2632, 0.4737, 0.2632, 0.5263, 0.2105, 0.5789, 0.2105, 0.5789, 0.2632, 0.5263, 0.2632, 0.5789, 0.2105, 0.6316, 0.2105, 0.6316, 0.2632, 0.5789, 0.2632, 0.6316, 0.2105, 0.6842, 0.2105, 0.6842, 0.2632, 0.6316, 0.2632, 0.6842, 0.2105, 0.7368, 0.2105, 0.7368, 0.2632, 0.6842, 0.2632, 0.7368, 0.2105, 0.7895, 0.2105, 0.7895, 0.2632, 0.7368, 0.2632, 0.7895, 0.2105, 0.8421, 0.2105, 0.8421, 0.2632, 0.7895, 0.2632, 0.8421, 0.2105, 0.8947, 0.2105, 0.8947, 0.2632, 0.8421, 0.2632, 0.8947, 0.2105, 0.9474, 0.2105, 0.9474, 0.2632, 0.8947, 0.2632, 0.9474, 0.2105, 1.0, 0.2105, 1.0, 0.2632, 0.9474, 0.2632, 1.0, 0.2105, 1.053, 0.2105, 1.053, 0.2632, 1.0, 0.2632, 0.0, 0.2632, 0.05263, 0.2632, 0.05263, 0.3158, 0.0, 0.3158, 0.05263, 0.2632, 0.1053, 0.2632, 0.1053, 0.3158, 0.05263, 0.3158, 0.1053, 0.2632, 0.1579, 0.2632, 0.1579, 0.3158, 0.1053, 0.3158, 0.1579, 0.2632, 0.2105, 0.2632, 0.2105, 0.3158, 0.1579, 0.3158, 0.2105, 0.2632, 0.2632, 0.2632, 0.2632, 0.3158, 0.2105, 0.3158, 0.2632, 0.2632, 0.3158, 0.2632, 0.3158, 0.3158, 0.2632, 0.3158, 0.3158, 0.2632, 0.3684, 0.2632, 0.3684, 0.3158, 0.3158, 0.3158, 0.3684, 0.2632, 0.4211, 0.2632, 0.4211, 0.3158, 0.3684, 0.3158, 0.4211, 0.2632, 0.4737, 0.2632, 0.4737, 0.3158, 0.4211, 0.3158, 0.4737, 0.2632, 0.5263, 0.2632, 0.5263, 0.3158, 0.4737, 0.3158, 0.5263, 0.2632, 0.5789, 0.2632, 0.5789, 0.3158, 0.5263, 0.3158, 0.5789, 0.2632, 0.6316, 0.2632, 0.6316, 0.3158, 0.5789, 0.3158, 0.6316, 0.2632, 0.6842, 0.2632, 0.6842, 0.3158, 0.6316, 0.3158, 0.6842, 0.2632, 0.7368, 0.2632, 0.7368, 0.3158, 0.6842, 0.3158, 0.7368, 0.2632, 0.7895, 0.2632, 0.7895, 0.3158, 0.7368, 0.3158, 0.7895, 0.2632, 0.8421, 0.2632, 0.8421, 0.3158, 0.7895, 0.3158, 0.8421, 0.2632, 0.8947, 0.2632, 0.8947, 0.3158, 0.8421, 0.3158, 0.8947, 0.2632, 0.9474, 0.2632, 0.9474, 0.3158, 0.8947, 0.3158, 0.9474, 0.2632, 1.0, 0.2632, 1.0, 0.3158, 0.9474, 0.3158, 1.0, 0.2632, 1.053, 0.2632, 1.053, 0.3158, 1.0, 0.3158, 0.0, 0.3158, 0.05263, 0.3158, 0.05263, 0.3684, 0.0, 0.3684, 0.05263, 0.3158, 0.1053, 0.3158, 0.1053, 0.3684, 0.05263, 0.3684, 0.1053, 0.3158, 0.1579, 0.3158, 0.1579, 0.3684, 0.1053, 0.3684, 0.1579, 0.3158, 0.2105, 0.3158, 0.2105, 0.3684, 0.1579, 0.3684, 0.2105, 0.3158, 0.2632, 0.3158, 0.2632, 0.3684, 0.2105, 0.3684, 0.2632, 0.3158, 0.3158, 0.3158, 0.3158, 0.3684, 0.2632, 0.3684, 0.3158, 0.3158, 0.3684, 0.3158, 0.3684, 0.3684, 0.3158, 0.3684, 0.3684, 0.3158, 0.4211, 0.3158, 0.4211, 0.3684, 0.3684, 0.3684, 0.4211, 0.3158, 0.4737, 0.3158, 0.4737, 0.3684, 0.4211, 0.3684, 0.4737, 0.3158, 0.5263, 0.3158, 0.5263, 0.3684, 0.4737, 0.3684, 0.5263, 0.3158, 0.5789, 0.3158, 0.5789, 0.3684, 0.5263, 0.3684, 0.5789, 0.3158, 0.6316, 0.3158, 0.6316, 0.3684, 0.5789, 0.3684, 0.6316, 0.3158, 0.6842, 0.3158, 0.6842, 0.3684, 0.6316, 0.3684, 0.6842, 0.3158, 0.7368, 0.3158, 0.7368, 0.3684, 0.6842, 0.3684, 0.7368, 0.3158, 0.7895, 0.3158, 0.7895, 0.3684, 0.7368, 0.3684, 0.7895, 0.3158, 0.8421, 0.3158, 0.8421, 0.3684, 0.7895, 0.3684, 0.8421, 0.3158, 0.8947, 0.3158, 0.8947, 0.3684, 0.8421, 0.3684, 0.8947, 0.3158, 0.9474, 0.3158, 0.9474, 0.3684, 0.8947, 0.3684, 0.9474, 0.3158, 1.0, 0.3158, 1.0, 0.3684, 0.9474, 0.3684, 1.0, 0.3158, 1.053, 0.3158, 1.053, 0.3684, 1.0, 0.3684, 0.0, 0.3684, 0.05263, 0.3684, 0.05263, 0.4211, 0.0, 0.4211, 0.05263, 0.3684, 0.1053, 0.3684, 0.1053, 0.4211, 0.05263, 0.4211, 0.1053, 0.3684, 0.1579, 0.3684, 0.1579, 0.4211, 0.1053, 0.4211, 0.1579, 0.3684, 0.2105, 0.3684, 0.2105, 0.4211, 0.1579, 0.4211, 0.2105, 0.3684, 0.2632, 0.3684, 0.2632, 0.4211, 0.2105, 0.4211, 0.2632, 0.3684, 0.3158, 0.3684, 0.3158, 0.4211, 0.2632, 0.4211, 0.3158, 0.3684, 0.3684, 0.3684, 0.3684, 0.4211, 0.3158, 0.4211, 0.3684, 0.3684, 0.4211, 0.3684, 0.4211, 0.4211, 0.3684, 0.4211, 0.4211, 0.3684, 0.4737, 0.3684, 0.4737, 0.4211, 0.4211, 0.4211, 0.4737, 0.3684, 0.5263, 0.3684, 0.5263, 0.4211, 0.4737, 0.4211, 0.5263, 0.3684, 0.5789, 0.3684, 0.5789, 0.4211, 0.5263, 0.4211, 0.5789, 0.3684, 0.6316, 0.3684, 0.6316, 0.4211, 0.5789, 0.4211, 0.6316, 0.3684, 0.6842, 0.3684, 0.6842, 0.4211, 0.6316, 0.4211, 0.6842, 0.3684, 0.7368, 0.3684, 0.7368, 0.4211, 0.6842, 0.4211, 0.7368, 0.3684, 0.7895, 0.3684, 0.7895, 0.4211, 0.7368, 0.4211, 0.7895, 0.3684, 0.8421, 0.3684, 0.8421, 0.4211, 0.7895, 0.4211, 0.8421, 0.3684, 0.8947, 0.3684, 0.8947, 0.4211, 0.8421, 0.4211, 0.8947, 0.3684, 0.9474, 0.3684, 0.9474, 0.4211, 0.8947, 0.4211, 0.9474, 0.3684, 1.0, 0.3684, 1.0, 0.4211, 0.9474, 0.4211, 1.0, 0.3684, 1.053, 0.3684, 1.053, 0.4211, 1.0, 0.4211, 0.0, 0.4211, 0.05263, 0.4211, 0.05263, 0.4737, 0.0, 0.4737, 0.05263, 0.4211, 0.1053, 0.4211, 0.1053, 0.4737, 0.05263, 0.4737, 0.1053, 0.4211, 0.1579, 0.4211, 0.1579, 0.4737, 0.1053, 0.4737, 0.1579, 0.4211, 0.2105, 0.4211, 0.2105, 0.4737, 0.1579, 0.4737, 0.2105, 0.4211, 0.2632, 0.4211, 0.2632, 0.4737, 0.2105, 0.4737, 0.2632, 0.4211, 0.3158, 0.4211, 0.3158, 0.4737, 0.2632, 0.4737, 0.3158, 0.4211, 0.3684, 0.4211, 0.3684, 0.4737, 0.3158, 0.4737, 0.3684, 0.4211, 0.4211, 0.4211, 0.4211, 0.4737, 0.3684, 0.4737, 0.4211, 0.4211, 0.4737, 0.4211, 0.4737, 0.4737, 0.4211, 0.4737, 0.4737, 0.4211, 0.5263, 0.4211, 0.5263, 0.4737, 0.4737, 0.4737, 0.5263, 0.4211, 0.5789, 0.4211, 0.5789, 0.4737, 0.5263, 0.4737, 0.5789, 0.4211, 0.6316, 0.4211, 0.6316, 0.4737, 0.5789, 0.4737, 0.6316, 0.4211, 0.6842, 0.4211, 0.6842, 0.4737, 0.6316, 0.4737, 0.6842, 0.4211, 0.7368, 0.4211, 0.7368, 0.4737, 0.6842, 0.4737, 0.7368, 0.4211, 0.7895, 0.4211, 0.7895, 0.4737, 0.7368, 0.4737, 0.7895, 0.4211, 0.8421, 0.4211, 0.8421, 0.4737, 0.7895, 0.4737, 0.8421, 0.4211, 0.8947, 0.4211, 0.8947, 0.4737, 0.8421, 0.4737, 0.8947, 0.4211, 0.9474, 0.4211, 0.9474, 0.4737, 0.8947, 0.4737, 0.9474, 0.4211, 1.0, 0.4211, 1.0, 0.4737, 0.9474, 0.4737, 1.0, 0.4211, 1.053, 0.4211, 1.053, 0.4737, 1.0, 0.4737, 0.0, 0.4737, 0.05263, 0.4737, 0.05263, 0.5263, 0.0, 0.5263, 0.05263, 0.4737, 0.1053, 0.4737, 0.1053, 0.5263, 0.05263, 0.5263, 0.1053, 0.4737, 0.1579, 0.4737, 0.1579, 0.5263, 0.1053, 0.5263, 0.1579, 0.4737, 0.2105, 0.4737, 0.2105, 0.5263, 0.1579, 0.5263, 0.2105, 0.4737, 0.2632, 0.4737, 0.2632, 0.5263, 0.2105, 0.5263, 0.2632, 0.4737, 0.3158, 0.4737, 0.3158, 0.5263, 0.2632, 0.5263, 0.3158, 0.4737, 0.3684, 0.4737, 0.3684, 0.5263, 0.3158, 0.5263, 0.3684, 0.4737, 0.4211, 0.4737, 0.4211, 0.5263, 0.3684, 0.5263, 0.4211, 0.4737, 0.4737, 0.4737, 0.4737, 0.5263, 0.4211, 0.5263, 0.4737, 0.4737, 0.5263, 0.4737, 0.5263, 0.5263, 0.4737, 0.5263, 0.5263, 0.4737, 0.5789, 0.4737, 0.5789, 0.5263, 0.5263, 0.5263, 0.5789, 0.4737, 0.6316, 0.4737, 0.6316, 0.5263, 0.5789, 0.5263, 0.6316, 0.4737, 0.6842, 0.4737, 0.6842, 0.5263, 0.6316, 0.5263, 0.6842, 0.4737, 0.7368, 0.4737, 0.7368, 0.5263, 0.6842, 0.5263, 0.7368, 0.4737, 0.7895, 0.4737, 0.7895, 0.5263, 0.7368, 0.5263, 0.7895, 0.4737, 0.8421, 0.4737, 0.8421, 0.5263, 0.7895, 0.5263, 0.8421, 0.4737, 0.8947, 0.4737, 0.8947, 0.5263, 0.8421, 0.5263, 0.8947, 0.4737, 0.9474, 0.4737, 0.9474, 0.5263, 0.8947, 0.5263, 0.9474, 0.4737, 1.0, 0.4737, 1.0, 0.5263, 0.9474, 0.5263, 1.0, 0.4737, 1.053, 0.4737, 1.053, 0.5263, 1.0, 0.5263, 0.0, 0.5263, 0.05263, 0.5263, 0.05263, 0.5789, 0.0, 0.5789, 0.05263, 0.5263, 0.1053, 0.5263, 0.1053, 0.5789, 0.05263, 0.5789, 0.1053, 0.5263, 0.1579, 0.5263, 0.1579, 0.5789, 0.1053, 0.5789, 0.1579, 0.5263, 0.2105, 0.5263, 0.2105, 0.5789, 0.1579, 0.5789, 0.2105, 0.5263, 0.2632, 0.5263, 0.2632, 0.5789, 0.2105, 0.5789, 0.2632, 0.5263, 0.3158, 0.5263, 0.3158, 0.5789, 0.2632, 0.5789, 0.3158, 0.5263, 0.3684, 0.5263, 0.3684, 0.5789, 0.3158, 0.5789, 0.3684, 0.5263, 0.4211, 0.5263, 0.4211, 0.5789, 0.3684, 0.5789, 0.4211, 0.5263, 0.4737, 0.5263, 0.4737, 0.5789, 0.4211, 0.5789, 0.4737, 0.5263, 0.5263, 0.5263, 0.5263, 0.5789, 0.4737, 0.5789, 0.5263, 0.5263, 0.5789, 0.5263, 0.5789, 0.5789, 0.5263, 0.5789, 0.5789, 0.5263, 0.6316, 0.5263, 0.6316, 0.5789, 0.5789, 0.5789, 0.6316, 0.5263, 0.6842, 0.5263, 0.6842, 0.5789, 0.6316, 0.5789, 0.6842, 0.5263, 0.7368, 0.5263, 0.7368, 0.5789, 0.6842, 0.5789, 0.7368, 0.5263, 0.7895, 0.5263, 0.7895, 0.5789, 0.7368, 0.5789, 0.7895, 0.5263, 0.8421, 0.5263, 0.8421, 0.5789, 0.7895, 0.5789, 0.8421, 0.5263, 0.8947, 0.5263, 0.8947, 0.5789, 0.8421, 0.5789, 0.8947, 0.5263, 0.9474, 0.5263, 0.9474, 0.5789, 0.8947, 0.5789, 0.9474, 0.5263, 1.0, 0.5263, 1.0, 0.5789, 0.9474, 0.5789, 1.0, 0.5263, 1.053, 0.5263, 1.053, 0.5789, 1.0, 0.5789, 0.0, 0.5789, 0.05263, 0.5789, 0.05263, 0.6316, 0.0, 0.6316, 0.05263, 0.5789, 0.1053, 0.5789, 0.1053, 0.6316, 0.05263, 0.6316, 0.1053, 0.5789, 0.1579, 0.5789, 0.1579, 0.6316, 0.1053, 0.6316, 0.1579, 0.5789, 0.2105, 0.5789, 0.2105, 0.6316, 0.1579, 0.6316, 0.2105, 0.5789, 0.2632, 0.5789, 0.2632, 0.6316, 0.2105, 0.6316, 0.2632, 0.5789, 0.3158, 0.5789, 0.3158, 0.6316, 0.2632, 0.6316, 0.3158, 0.5789, 0.3684, 0.5789, 0.3684, 0.6316, 0.3158, 0.6316, 0.3684, 0.5789, 0.4211, 0.5789, 0.4211, 0.6316, 0.3684, 0.6316, 0.4211, 0.5789, 0.4737, 0.5789, 0.4737, 0.6316, 0.4211, 0.6316, 0.4737, 0.5789, 0.5263, 0.5789, 0.5263, 0.6316, 0.4737, 0.6316, 0.5263, 0.5789, 0.5789, 0.5789, 0.5789, 0.6316, 0.5263, 0.6316, 0.5789, 0.5789, 0.6316, 0.5789, 0.6316, 0.6316, 0.5789, 0.6316, 0.6316, 0.5789, 0.6842, 0.5789, 0.6842, 0.6316, 0.6316, 0.6316, 0.6842, 0.5789, 0.7368, 0.5789, 0.7368, 0.6316, 0.6842, 0.6316, 0.7368, 0.5789, 0.7895, 0.5789, 0.7895, 0.6316, 0.7368, 0.6316, 0.7895, 0.5789, 0.8421, 0.5789, 0.8421, 0.6316, 0.7895, 0.6316, 0.8421, 0.5789, 0.8947, 0.5789, 0.8947, 0.6316, 0.8421, 0.6316, 0.8947, 0.5789, 0.9474, 0.5789, 0.9474, 0.6316, 0.8947, 0.6316, 0.9474, 0.5789, 1.0, 0.5789, 1.0, 0.6316, 0.9474, 0.6316, 1.0, 0.5789, 1.053, 0.5789, 1.053, 0.6316, 1.0, 0.6316, 0.0, 0.6316, 0.05263, 0.6316, 0.05263, 0.6842, 0.0, 0.6842, 0.05263, 0.6316, 0.1053, 0.6316, 0.1053, 0.6842, 0.05263, 0.6842, 0.1053, 0.6316, 0.1579, 0.6316, 0.1579, 0.6842, 0.1053, 0.6842, 0.1579, 0.6316, 0.2105, 0.6316, 0.2105, 0.6842, 0.1579, 0.6842, 0.2105, 0.6316, 0.2632, 0.6316, 0.2632, 0.6842, 0.2105, 0.6842, 0.2632, 0.6316, 0.3158, 0.6316, 0.3158, 0.6842, 0.2632, 0.6842, 0.3158, 0.6316, 0.3684, 0.6316, 0.3684, 0.6842, 0.3158, 0.6842, 0.3684, 0.6316, 0.4211, 0.6316, 0.4211, 0.6842, 0.3684, 0.6842, 0.4211, 0.6316, 0.4737, 0.6316, 0.4737, 0.6842, 0.4211, 0.6842, 0.4737, 0.6316, 0.5263, 0.6316, 0.5263, 0.6842, 0.4737, 0.6842, 0.5263, 0.6316, 0.5789, 0.6316, 0.5789, 0.6842, 0.5263, 0.6842, 0.5789, 0.6316, 0.6316, 0.6316, 0.6316, 0.6842, 0.5789, 0.6842, 0.6316, 0.6316, 0.6842, 0.6316, 0.6842, 0.6842, 0.6316, 0.6842, 0.6842, 0.6316, 0.7368, 0.6316, 0.7368, 0.6842, 0.6842, 0.6842, 0.7368, 0.6316, 0.7895, 0.6316, 0.7895, 0.6842, 0.7368, 0.6842, 0.7895, 0.6316, 0.8421, 0.6316, 0.8421, 0.6842, 0.7895, 0.6842, 0.8421, 0.6316, 0.8947, 0.6316, 0.8947, 0.6842, 0.8421, 0.6842, 0.8947, 0.6316, 0.9474, 0.6316, 0.9474, 0.6842, 0.8947, 0.6842, 0.9474, 0.6316, 1.0, 0.6316, 1.0, 0.6842, 0.9474, 0.6842, 1.0, 0.6316, 1.053, 0.6316, 1.053, 0.6842, 1.0, 0.6842, 0.0, 0.6842, 0.05263, 0.6842, 0.05263, 0.7368, 0.0, 0.7368, 0.05263, 0.6842, 0.1053, 0.6842, 0.1053, 0.7368, 0.05263, 0.7368, 0.1053, 0.6842, 0.1579, 0.6842, 0.1579, 0.7368, 0.1053, 0.7368, 0.1579, 0.6842, 0.2105, 0.6842, 0.2105, 0.7368, 0.1579, 0.7368, 0.2105, 0.6842, 0.2632, 0.6842, 0.2632, 0.7368, 0.2105, 0.7368, 0.2632, 0.6842, 0.3158, 0.6842, 0.3158, 0.7368, 0.2632, 0.7368, 0.3158, 0.6842, 0.3684, 0.6842, 0.3684, 0.7368, 0.3158, 0.7368, 0.3684, 0.6842, 0.4211, 0.6842, 0.4211, 0.7368, 0.3684, 0.7368, 0.4211, 0.6842, 0.4737, 0.6842, 0.4737, 0.7368, 0.4211, 0.7368, 0.4737, 0.6842, 0.5263, 0.6842, 0.5263, 0.7368, 0.4737, 0.7368, 0.5263, 0.6842, 0.5789, 0.6842, 0.5789, 0.7368, 0.5263, 0.7368, 0.5789, 0.6842, 0.6316, 0.6842, 0.6316, 0.7368, 0.5789, 0.7368, 0.6316, 0.6842, 0.6842, 0.6842, 0.6842, 0.7368, 0.6316, 0.7368, 0.6842, 0.6842, 0.7368, 0.6842, 0.7368, 0.7368, 0.6842, 0.7368, 0.7368, 0.6842, 0.7895, 0.6842, 0.7895, 0.7368, 0.7368, 0.7368, 0.7895, 0.6842, 0.8421, 0.6842, 0.8421, 0.7368, 0.7895, 0.7368, 0.8421, 0.6842, 0.8947, 0.6842, 0.8947, 0.7368, 0.8421, 0.7368, 0.8947, 0.6842, 0.9474, 0.6842, 0.9474, 0.7368, 0.8947, 0.7368, 0.9474, 0.6842, 1.0, 0.6842, 1.0, 0.7368, 0.9474, 0.7368, 1.0, 0.6842, 1.053, 0.6842, 1.053, 0.7368, 1.0, 0.7368, 0.0, 0.7368, 0.05263, 0.7368, 0.05263, 0.7895, 0.0, 0.7895, 0.05263, 0.7368, 0.1053, 0.7368, 0.1053, 0.7895, 0.05263, 0.7895, 0.1053, 0.7368, 0.1579, 0.7368, 0.1579, 0.7895, 0.1053, 0.7895, 0.1579, 0.7368, 0.2105, 0.7368, 0.2105, 0.7895, 0.1579, 0.7895, 0.2105, 0.7368, 0.2632, 0.7368, 0.2632, 0.7895, 0.2105, 0.7895, 0.2632, 0.7368, 0.3158, 0.7368, 0.3158, 0.7895, 0.2632, 0.7895, 0.3158, 0.7368, 0.3684, 0.7368, 0.3684, 0.7895, 0.3158, 0.7895, 0.3684, 0.7368, 0.4211, 0.7368, 0.4211, 0.7895, 0.3684, 0.7895, 0.4211, 0.7368, 0.4737, 0.7368, 0.4737, 0.7895, 0.4211, 0.7895, 0.4737, 0.7368, 0.5263, 0.7368, 0.5263, 0.7895, 0.4737, 0.7895, 0.5263, 0.7368, 0.5789, 0.7368, 0.5789, 0.7895, 0.5263, 0.7895, 0.5789, 0.7368, 0.6316, 0.7368, 0.6316, 0.7895, 0.5789, 0.7895, 0.6316, 0.7368, 0.6842, 0.7368, 0.6842, 0.7895, 0.6316, 0.7895, 0.6842, 0.7368, 0.7368, 0.7368, 0.7368, 0.7895, 0.6842, 0.7895, 0.7368, 0.7368, 0.7895, 0.7368, 0.7895, 0.7895, 0.7368, 0.7895, 0.7895, 0.7368, 0.8421, 0.7368, 0.8421, 0.7895, 0.7895, 0.7895, 0.8421, 0.7368, 0.8947, 0.7368, 0.8947, 0.7895, 0.8421, 0.7895, 0.8947, 0.7368, 0.9474, 0.7368, 0.9474, 0.7895, 0.8947, 0.7895, 0.9474, 0.7368, 1.0, 0.7368, 1.0, 0.7895, 0.9474, 0.7895, 1.0, 0.7368, 1.053, 0.7368, 1.053, 0.7895, 1.0, 0.7895, 0.0, 0.7895, 0.05263, 0.7895, 0.05263, 0.8421, 0.0, 0.8421, 0.05263, 0.7895, 0.1053, 0.7895, 0.1053, 0.8421, 0.05263, 0.8421, 0.1053, 0.7895, 0.1579, 0.7895, 0.1579, 0.8421, 0.1053, 0.8421, 0.1579, 0.7895, 0.2105, 0.7895, 0.2105, 0.8421, 0.1579, 0.8421, 0.2105, 0.7895, 0.2632, 0.7895, 0.2632, 0.8421, 0.2105, 0.8421, 0.2632, 0.7895, 0.3158, 0.7895, 0.3158, 0.8421, 0.2632, 0.8421, 0.3158, 0.7895, 0.3684, 0.7895, 0.3684, 0.8421, 0.3158, 0.8421, 0.3684, 0.7895, 0.4211, 0.7895, 0.4211, 0.8421, 0.3684, 0.8421, 0.4211, 0.7895, 0.4737, 0.7895, 0.4737, 0.8421, 0.4211, 0.8421, 0.4737, 0.7895, 0.5263, 0.7895, 0.5263, 0.8421, 0.4737, 0.8421, 0.5263, 0.7895, 0.5789, 0.7895, 0.5789, 0.8421, 0.5263, 0.8421, 0.5789, 0.7895, 0.6316, 0.7895, 0.6316, 0.8421, 0.5789, 0.8421, 0.6316, 0.7895, 0.6842, 0.7895, 0.6842, 0.8421, 0.6316, 0.8421, 0.6842, 0.7895, 0.7368, 0.7895, 0.7368, 0.8421, 0.6842, 0.8421, 0.7368, 0.7895, 0.7895, 0.7895, 0.7895, 0.8421, 0.7368, 0.8421, 0.7895, 0.7895, 0.8421, 0.7895, 0.8421, 0.8421, 0.7895, 0.8421, 0.8421, 0.7895, 0.8947, 0.7895, 0.8947, 0.8421, 0.8421, 0.8421, 0.8947, 0.7895, 0.9474, 0.7895, 0.9474, 0.8421, 0.8947, 0.8421, 0.9474, 0.7895, 1.0, 0.7895, 1.0, 0.8421, 0.9474, 0.8421, 1.0, 0.7895, 1.053, 0.7895, 1.053, 0.8421, 1.0, 0.8421, 0.0, 0.8421, 0.05263, 0.8421, 0.05263, 0.8947, 0.0, 0.8947, 0.05263, 0.8421, 0.1053, 0.8421, 0.1053, 0.8947, 0.05263, 0.8947, 0.1053, 0.8421, 0.1579, 0.8421, 0.1579, 0.8947, 0.1053, 0.8947, 0.1579, 0.8421, 0.2105, 0.8421, 0.2105, 0.8947, 0.1579, 0.8947, 0.2105, 0.8421, 0.2632, 0.8421, 0.2632, 0.8947, 0.2105, 0.8947, 0.2632, 0.8421, 0.3158, 0.8421, 0.3158, 0.8947, 0.2632, 0.8947, 0.3158, 0.8421, 0.3684, 0.8421, 0.3684, 0.8947, 0.3158, 0.8947, 0.3684, 0.8421, 0.4211, 0.8421, 0.4211, 0.8947, 0.3684, 0.8947, 0.4211, 0.8421, 0.4737, 0.8421, 0.4737, 0.8947, 0.4211, 0.8947, 0.4737, 0.8421, 0.5263, 0.8421, 0.5263, 0.8947, 0.4737, 0.8947, 0.5263, 0.8421, 0.5789, 0.8421, 0.5789, 0.8947, 0.5263, 0.8947, 0.5789, 0.8421, 0.6316, 0.8421, 0.6316, 0.8947, 0.5789, 0.8947, 0.6316, 0.8421, 0.6842, 0.8421, 0.6842, 0.8947, 0.6316, 0.8947, 0.6842, 0.8421, 0.7368, 0.8421, 0.7368, 0.8947, 0.6842, 0.8947, 0.7368, 0.8421, 0.7895, 0.8421, 0.7895, 0.8947, 0.7368, 0.8947, 0.7895, 0.8421, 0.8421, 0.8421, 0.8421, 0.8947, 0.7895, 0.8947, 0.8421, 0.8421, 0.8947, 0.8421, 0.8947, 0.8947, 0.8421, 0.8947, 0.8947, 0.8421, 0.9474, 0.8421, 0.9474, 0.8947, 0.8947, 0.8947, 0.9474, 0.8421, 1.0, 0.8421, 1.0, 0.8947, 0.9474, 0.8947, 1.0, 0.8421, 1.053, 0.8421, 1.053, 0.8947, 1.0, 0.8947, 0.0, 0.8947, 0.05263, 0.8947, 0.05263, 0.9474, 0.0, 0.9474, 0.05263, 0.8947, 0.1053, 0.8947, 0.1053, 0.9474, 0.05263, 0.9474, 0.1053, 0.8947, 0.1579, 0.8947, 0.1579, 0.9474, 0.1053, 0.9474, 0.1579, 0.8947, 0.2105, 0.8947, 0.2105, 0.9474, 0.1579, 0.9474, 0.2105, 0.8947, 0.2632, 0.8947, 0.2632, 0.9474, 0.2105, 0.9474, 0.2632, 0.8947, 0.3158, 0.8947, 0.3158, 0.9474, 0.2632, 0.9474, 0.3158, 0.8947, 0.3684, 0.8947, 0.3684, 0.9474, 0.3158, 0.9474, 0.3684, 0.8947, 0.4211, 0.8947, 0.4211, 0.9474, 0.3684, 0.9474, 0.4211, 0.8947, 0.4737, 0.8947, 0.4737, 0.9474, 0.4211, 0.9474, 0.4737, 0.8947, 0.5263, 0.8947, 0.5263, 0.9474, 0.4737, 0.9474, 0.5263, 0.8947, 0.5789, 0.8947, 0.5789, 0.9474, 0.5263, 0.9474, 0.5789, 0.8947, 0.6316, 0.8947, 0.6316, 0.9474, 0.5789, 0.9474, 0.6316, 0.8947, 0.6842, 0.8947, 0.6842, 0.9474, 0.6316, 0.9474, 0.6842, 0.8947, 0.7368, 0.8947, 0.7368, 0.9474, 0.6842, 0.9474, 0.7368, 0.8947, 0.7895, 0.8947, 0.7895, 0.9474, 0.7368, 0.9474, 0.7895, 0.8947, 0.8421, 0.8947, 0.8421, 0.9474, 0.7895, 0.9474, 0.8421, 0.8947, 0.8947, 0.8947, 0.8947, 0.9474, 0.8421, 0.9474, 0.8947, 0.8947, 0.9474, 0.8947, 0.9474, 0.9474, 0.8947, 0.9474, 0.9474, 0.8947, 1.0, 0.8947, 1.0, 0.9474, 0.9474, 0.9474, 1.0, 0.8947, 1.053, 0.8947, 1.053, 0.9474, 1.0, 0.9474, 0.0, 0.9474, 0.05263, 0.9474, 0.05263, 1.0, 0.0, 1.0, 0.1579, 0.8421, 0.1579, 0.8947, 0.1579, 0.8947, 0.1579, 0.8421, 0.7368, 0.2632, 0.7368, 0.3158, 0.7368, 0.3158, 0.7368, 0.2632, 0.5263, 0.4737, 0.5263, 0.5263, 0.5263, 0.5263, 0.5263, 0.4737, 0.3158, 0.6842, 0.3158, 0.7368, 0.3158, 0.7368, 0.3158, 0.6842, 0.8947, 0.1053, 0.8947, 0.1579, 0.8947, 0.1579, 0.8947, 0.1053, 0.1053, 0.8947, 0.1053, 0.9474, 0.1053, 0.9474, 0.1053, 0.8947, 0.6842, 0.3158, 0.6842, 0.3684, 0.6842, 0.3684, 0.6842, 0.3158, 0.4737, 0.5263, 0.4737, 0.5789, 0.4737, 0.5789, 0.4737, 0.5263, 0.2632, 0.7368, 0.2632, 0.7895, 0.2632, 0.7895, 0.2632, 0.7368, 0.8421, 0.1579, 0.8421, 0.2105, 0.8421, 0.2105, 0.8421, 0.1579, 0.6316, 0.3684, 0.6316, 0.4211, 0.6316, 0.4211, 0.6316, 0.3684, 0.4211, 0.5789, 0.4211, 0.6316, 0.4211, 0.6316, 0.4211, 0.5789, 1.0, 0.0, 1.0, 0.05263, 1.0, 0.05263, 1.0, 0.0, 0.2105, 0.7895, 0.2105, 0.8421, 0.2105, 0.8421, 0.2105, 0.7895, 0.7895, 0.2105, 0.7895, 0.2632, 0.7895, 0.2632, 0.7895, 0.2105, 0.0, 0.0, 0.0, 0.05263, 0.0, 0.05263, 0.0, 0.0, 0.5789, 0.4211, 0.5789, 0.4737, 0.5789, 0.4737, 0.5789, 0.4211, 0.3684, 0.6316, 0.3684, 0.6842, 0.3684, 0.6842, 0.3684, 0.6316, 0.9474, 0.05263, 0.9474, 0.1053, 0.9474, 0.1053, 0.9474, 0.05263, 0.4737, 0.9474, 0.5263, 0.9474, 0.5263, 0.9474, 0.4737, 0.9474, 0.1053, 0.9474, 0.1053, 0.9474, 0.1053, 0.9474, 0.1053, 0.9474, 0.6842, 0.9474, 0.7368, 0.9474, 0.7368, 0.9474, 0.6842, 0.9474, 0.1053, 0.9474, 0.1579, 0.9474, 0.1579, 0.9474, 0.1053, 0.9474, 0.8947, 0.9474, 0.9474, 0.9474, 0.9474, 0.9474, 0.8947, 0.9474, 0.3158, 0.9474, 0.3684, 0.9474, 0.3684, 0.9474, 0.3158, 0.9474, 0.5263, 0.9474, 0.5789, 0.9474, 0.5789, 0.9474, 0.5263, 0.9474, 0.7368, 0.9474, 0.7895, 0.9474, 0.7895, 0.9474, 0.7368, 0.9474, 0.1579, 0.9474, 0.2105, 0.9474, 0.2105, 0.9474, 0.1579, 0.9474, 0.9474, 0.9474, 1.0, 0.9474, 1.0, 0.9474, 0.9474, 0.9474, 0.3684, 0.9474, 0.4211, 0.9474, 0.4211, 0.9474, 0.3684, 0.9474, 0.5789, 0.9474, 0.6316, 0.9474, 0.6316, 0.9474, 0.5789, 0.9474, 0.7895, 0.9474, 0.8421, 0.9474, 0.8421, 0.9474, 0.7895, 0.9474, 0.2105, 0.9474, 0.2632, 0.9474, 0.2632, 0.9474, 0.2105, 0.9474, 1.0, 0.9474, 1.053, 0.9474, 1.053, 0.9474, 1.0, 0.9474, 0.4211, 0.9474, 0.4737, 0.9474, 0.4737, 0.9474, 0.4211, 0.9474, 0.6316, 0.9474, 0.6842, 0.9474, 0.6842, 0.9474, 0.6316, 0.9474, 0.8421, 0.9474, 0.8947, 0.9474, 0.8947, 0.9474, 0.8421, 0.9474, 0.2632, 0.9474, 0.3158, 0.9474, 0.3158, 0.9474, 0.2632, 0.9474, 0.0, 1.0, 0.05263, 1.0, 0.05263, 1.0, 0.0, 1.0, 0.6316, 0.0, 0.5789, 0.0, 0.5789, 0.0, 0.6316, 0.0, 0.8947, 0.0, 0.8421, 0.0, 0.8421, 0.0, 0.8947, 0.0, 0.2632, 0.0, 0.2105, 0.0, 0.2105, 0.0, 0.2632, 0.0, 0.5263, 0.0, 0.4737, 0.0, 0.4737, 0.0, 0.5263, 0.0, 0.7895, 0.0, 0.7368, 0.0, 0.7368, 0.0, 0.7895, 0.0, 0.0, 0.0, 0.0, 0.0, 0.0, 0.0, 0.0, 0.0, 0.1579, 0.0, 0.1053, 0.0, 0.1053, 0.0, 0.1579, 0.0, 0.4211, 0.0, 0.3684, 0.0, 0.3684, 0.0, 0.4211, 0.0, 0.6842, 0.0, 0.6316, 0.0, 0.6316, 0.0, 0.6842, 0.0, 0.9474, 0.0, 0.8947, 0.0, 0.8947, 0.0, 0.9474, 0.0, 0.05263, 0.0, 0.0, 0.0, 0.0, 0.0, 0.05263, 0.0, 0.3158, 0.0, 0.2632, 0.0, 0.2632, 0.0, 0.3158, 0.0, 0.5789, 0.0, 0.5263, 0.0, 0.5263, 0.0, 0.5789, 0.0, 0.8421, 0.0, 0.7895, 0.0, 0.7895, 0.0, 0.8421, 0.0, 0.2105, 0.0, 0.1579, 0.0, 0.1579, 0.0, 0.2105, 0.0, 0.4737, 0.0, 0.4211, 0.0, 0.4211, 0.0, 0.4737, 0.0, 0.7368, 0.0, 0.6842, 0.0, 0.6842, 0.0, 0.7368, 0.0, 1.0, 0.0, 0.9474, 0.0, 0.9474, 0.0, 1.0, 0.0, 0.1053, 0.0, 0.05263, 0.0, 0.05263, 0.0, 0.1053, 0.0, 0.3684, 0.0, 0.3158, 0.0, 0.3158, 0.0, 0.3684, 0.0, 0.2105, 0.8421, 0.2105, 0.7895, 0.2105, 0.7895, 0.2105, 0.8421, 0.7895, 0.2632, 0.7895, 0.2105, 0.7895, 0.2105, 0.7895, 0.2632, 0.5789, 0.4737, 0.5789, 0.4211, 0.5789, 0.4211, 0.5789, 0.4737, 0.3684, 0.6842, 0.3684, 0.6316, 0.3684, 0.6316, 0.3684, 0.6842, 0.9474, 0.1053, 0.9474, 0.05263, 0.9474, 0.05263, 0.9474, 0.1053, 0.1579, 0.8947, 0.1579, 0.8421, 0.1579, 0.8421, 0.1579, 0.8947, 0.7368, 0.3158, 0.7368, 0.2632, 0.7368, 0.2632, 0.7368, 0.3158, 0.5263, 0.5263, 0.5263, 0.4737, 0.5263, 0.4737, 0.5263, 0.5263, 0.3158, 0.7368, 0.3158, 0.6842, 0.3158, 0.6842, 0.3158, 0.7368, 0.8947, 0.1579, 0.8947, 0.1053, 0.8947, 0.1053, 0.8947, 0.1579, 0.1053, 0.9474, 0.1053, 0.8947, 0.1053, 0.8947, 0.1053, 0.9474, 0.6842, 0.3684, 0.6842, 0.3158, 0.6842, 0.3158, 0.6842, 0.3684, 0.4737, 0.5789, 0.4737, 0.5263, 0.4737, 0.5263, 0.4737, 0.5789, 0.2632, 0.7895, 0.2632, 0.7368, 0.2632, 0.7368, 0.2632, 0.7895, 0.8421, 0.2105, 0.8421, 0.1579, 0.8421, 0.1579, 0.8421, 0.2105, 0.05263, 1.0, 0.05263, 0.9474, 0.05263, 0.9474, 0.05263, 1.0, 0.6316, 0.4211, 0.6316, 0.3684, 0.6316, 0.3684, 0.6316, 0.4211, 0.4211, 0.6316, 0.4211, 0.5789, 0.4211, 0.5789, 0.4211, 0.6316, 1.0, 0.05263, 1.0, 0.0, 1.0, 0.0, 1.0, 0.05263, 1.0, 0.0, 1.0, 0.0, 1.0, 0.0, 0.05263, 1.0, 0.05263, 1.0, 0.05263, 1.0, 0.3158, 0.6842, 0.3158, 0.7368, 0.3158, 0.7368, 0.3158, 0.6842, 0.6842, 0.3158, 0.6842, 0.3684, 0.6842, 0.3684, 0.6842, 0.3158, 0.0, 0.0, 0.0, 0.05263, 0.0, 0.05263, 0.0, 0.0, 0.2632, 0.7368, 0.2632, 0.7895, 0.2632, 0.7895, 0.2632, 0.7368, 0.6316, 0.3684, 0.6316, 0.4211, 0.6316, 0.4211, 0.6316, 0.3684, 1.0, 0.0, 1.0, 0.05263, 1.0, 0.05263, 1.0, 0.0, 0.2105, 0.7895, 0.2105, 0.8421, 0.2105, 0.8421, 0.2105, 0.7895, 0.5789, 0.4211, 0.5789, 0.4737, 0.5789, 0.4737, 0.5789, 0.4211, 0.9474, 0.05263, 0.9474, 0.1053, 0.9474, 0.1053, 0.9474, 0.05263, 0.1579, 0.8421, 0.1579, 0.8947, 0.1579, 0.8947, 0.1579, 0.8421, 0.5263, 0.4737, 0.5263, 0.5263, 0.5263, 0.5263, 0.5263, 0.4737, 0.8947, 0.1053, 0.8947, 0.1579, 0.8947, 0.1579, 0.8947, 0.1053, 0.1053, 0.8947, 0.1053, 0.9474, 0.1053, 0.9474, 0.1053, 0.8947, 0.4737, 0.5263, 0.4737, 0.5789, 0.4737, 0.5789, 0.4737, 0.5263, 0.8421, 0.1579, 0.8421, 0.2105, 0.8421, 0.2105, 0.8421, 0.1579, 0.4211, 0.5789, 0.4211, 0.6316, 0.4211, 0.6316, 0.4211, 0.5789, 0.7895, 0.2105, 0.7895, 0.2632, 0.7895, 0.2632, 0.7895, 0.2105, 0.3684, 0.6316, 0.3684, 0.6842, 0.3684, 0.6842, 0.3684, 0.6316, 0.7368, 0.2632, 0.7368, 0.3158, 0.7368, 0.3158, 0.7368, 0.2632, 0.0, 0.0, 0.0, 0.0, 0.0, 0.0, 0.1053, 0.9474, 0.1053, 0.9474, 0.1053, 0.9474])
me_grid.use_remesh_preserve_volume = False
me_grid.use_remesh_preserve_attributes = False
me_grid.use_mirror_vertex_groups = False
me_grid.update()

# ---- objects
ob_grid = bpy.data.objects.new('Grid', me_grid)

# ---- transforms, parenting, visibility, modifiers, constraints
ob_grid.location = (0.0, 0.0, 0.0)
ob_grid.lineart.crease_threshold = 0.0

# ---- collection membership
col_collection.objects.link(ob_grid)

# ---- scene / render settings (as saved in the file)
scene.frame_start = 1; scene.frame_end = 250; scene.frame_set(1)
scene.render.engine = 'BLENDER_EEVEE_NEXT'
scene.cycles.use_denoising = False
scene.cycles.samples = 128
scene.cycles.sampling_pattern = 'TABULATED_SOBOL'
scene.cycles.use_adaptive_sampling = False
scene.cycles.use_light_tree = False
scene.view_settings.view_transform = 'Filmic'
bpy.context.view_layer.update()

# ---- added for rendering (the .blend has no active camera and no usable light): camera, sun
cam_auto = bpy.data.cameras.new('AutoCamera')
cam_auto.lens = 50.0
cam_auto.sensor_width = 36.0
cam_auto.clip_end = 4095.96
ob_auto_camera = bpy.data.objects.new('AutoCamera', cam_auto)
scene.collection.objects.link(ob_auto_camera)
ob_auto_camera.location = (183.389, -280.067, 217.124)
ob_auto_camera.rotation_euler = (1.09748, -7.21219e-08, 0.694738)
scene.camera = ob_auto_camera
light_auto_sun = bpy.data.lights.new('AutoSun', 'SUN')
light_auto_sun.energy = 3.0
light_auto_sun.angle = 0.0523599
ob_auto_sun = bpy.data.objects.new('AutoSun', light_auto_sun)
scene.collection.objects.link(ob_auto_sun)
ob_auto_sun.rotation_euler = (0.872665, 0.174533, 0.523599)
bpy.context.view_layer.update()
